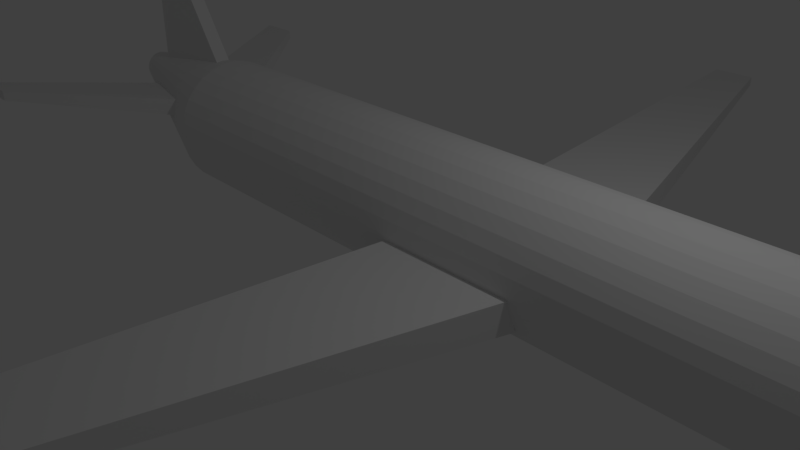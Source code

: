 # Source: untitled.blend  (saved by Blender 2.79.0; exported with 4.5.12 LTS)
import bpy
from mathutils import Matrix  # noqa: F401  (used for matrix-valued properties, if any)

bpy.ops.wm.read_factory_settings(use_empty=True)
scene = bpy.context.scene
scene.name = 'Scene'

# ---- collections
col_collection_1 = bpy.data.collections.new('Collection 1'); scene.collection.children.link(col_collection_1)

# ---- world
world_world = bpy.data.worlds.new('World'); scene.world = world_world
world_world.color = (0.05088, 0.05088, 0.05088)
world_world.use_sun_shadow = False
world_world.sun_shadow_jitter_overblur = 0.0
world_world.cycles.sampling_method = 'MANUAL'

# ---- cameras
cam_camera = bpy.data.cameras.new('Camera')
cam_camera.clip_end = 100.0
cam_camera.lens = 35.0
cam_camera.sensor_width = 32.0
cam_camera.sensor_height = 18.0
cam_camera.ortho_scale = 7.314
cam_camera.dof.focus_distance = 0.0
cam_camera.dof.aperture_fstop = 128.0

# ---- lights
light_lamp = bpy.data.lights.new('Lamp', 'POINT')
light_lamp.transmission_factor = 0.0
light_lamp.cutoff_distance = 30.0
light_lamp.energy = 100.0
light_lamp.shadow_buffer_clip_start = 1.001
light_lamp.shadow_soft_size = 0.1
light_lamp.shadow_maximum_resolution = 0.006
light_lamp.use_absolute_resolution = True

# ---- meshes
me_cube_004 = bpy.data.meshes.new('Cube.004')
me_cube_004.from_pydata([(-0.5247, -0.1149, -1.0), (-0.5247, -0.1149, 1.0), (-0.5247, 0.1149, -1.0), (-0.5247, 0.1149, 1.0), (1.187, -0.1149, -1.0), (-0.1377, -0.1149, 1.0), (1.187, 0.1149, -1.0), (-0.1377, 0.1149, 1.0)], [], [(0, 1, 3, 2), (2, 3, 7, 6), (6, 7, 5, 4), (4, 5, 1, 0), (2, 6, 4, 0), (7, 3, 1, 5)])
me_cube_004.use_remesh_preserve_volume = False
me_cube_004.use_remesh_preserve_attributes = False
me_cube_004.use_mirror_vertex_groups = False
me_cube_004.update()
me_cube_003 = bpy.data.meshes.new('Cube.003')
me_cube_003.from_pydata([(-2.082, -1.402, 0.194), (-2.082, -1.402, 0.3449), (-0.6621, 1.0, -0.147), (-0.6621, 1.0, 0.147), (-1.403, -1.402, 0.194), (-1.403, -1.402, 0.3449), (0.6621, 1.0, -0.147), (0.6621, 1.0, 0.147)], [], [(0, 1, 3, 2), (2, 3, 7, 6), (6, 7, 5, 4), (4, 5, 1, 0), (2, 6, 4, 0), (7, 3, 1, 5)])
me_cube_003.use_remesh_preserve_volume = False
me_cube_003.use_remesh_preserve_attributes = False
me_cube_003.use_mirror_vertex_groups = False
me_cube_003.update()
me_cube_002 = bpy.data.meshes.new('Cube.002')
me_cube_002.from_pydata([(-2.118, -7.401, -0.08338), (-2.118, -7.401, 0.08338), (-1.0, 1.0, -0.222), (-1.0, 1.0, 0.222), (-1.367, -7.401, -0.08338), (-1.367, -7.401, 0.08338), (1.0, 1.0, -0.222), (1.0, 1.0, 0.222)], [], [(0, 1, 3, 2), (2, 3, 7, 6), (6, 7, 5, 4), (4, 5, 1, 0), (2, 6, 4, 0), (7, 3, 1, 5)])
me_cube_002.use_remesh_preserve_volume = False
me_cube_002.use_remesh_preserve_attributes = False
me_cube_002.use_mirror_vertex_groups = False
me_cube_002.update()
me_cylinder = bpy.data.meshes.new('Cylinder')
me_cylinder.from_pydata([(-3.337e-07, 0.9949, 6.8), (0.1951, 0.9757, 6.8), (0.3827, 0.9187, 6.8), (0.5556, 0.8263, 6.8), (0.7071, 0.702, 6.8), (0.8315, 0.5504, 6.8), (0.9239, 0.3776, 6.8), (0.9808, 0.19, 6.8), (1.0, -0.00513, 6.8), (0.9808, -0.2002, 6.8), (0.9239, -0.3878, 6.8), (0.5213, -0.1008, 8.261), (0.8315, -0.5607, 6.8), (0.7071, -0.7122, 6.8), (0.4671, -0.1819, 8.261), (0.5556, -0.8366, 6.8), (0.3827, -0.929, 6.8), (0.386, -0.2361, 8.261), (0.1951, -0.9859, 6.8), (-6.596e-07, -1.005, 6.8), (0.2904, -0.2551, 8.261), (-0.1951, -0.9859, 6.8), (-0.3827, -0.929, 6.8), (0.1947, -0.2361, 8.261), (-0.5556, -0.8366, 6.8), (-0.7071, -0.7122, 6.8), (0.1136, -0.1819, 8.261), (-0.8315, -0.5607, 6.8), (-0.9239, -0.3878, 6.8), (-0.9808, -0.2002, 6.8), (-1.0, -0.005129, 6.8), (-0.9808, 0.19, 6.8), (-0.9239, 0.3776, 6.8), (-0.8315, 0.5504, 6.8), (-0.7071, 0.702, 6.8), (-0.5556, 0.8263, 6.8), (-0.3827, 0.9187, 6.8), (0.1947, 0.2258, 8.261), (-0.1951, 0.9757, 6.8), (0.5384, -0.00513, 8.255), (0.05375, 0.06747, 8.28), (0.08903, 0.133, 8.303), (0.144, 0.1849, 8.32), (0.2132, 0.2183, 8.332), (0.29, 0.2298, 8.336), (0.3668, 0.2183, 8.332), (0.436, 0.1849, 8.32), (0.491, 0.133, 8.303), (0.5263, 0.06747, 8.28), (0.08903, 0.1101, 8.345), (0.144, 0.1535, 8.379), (0.2132, 0.1813, 8.4), (0.29, 0.1909, 8.408), (0.3668, 0.1813, 8.4), (0.436, 0.1535, 8.379), (0.491, 0.1101, 8.345), (0.08903, 0.07473, 8.377), (0.144, 0.1048, 8.423), (0.2132, 0.1241, 8.453), (0.29, 0.1307, 8.463), (0.3668, 0.1241, 8.453), (0.436, 0.1048, 8.423), (0.491, 0.07473, 8.377), (0.05375, 0.01371, 8.33), (0.08903, 0.03071, 8.397), (0.144, 0.0442, 8.45), (0.2132, 0.05287, 8.484), (0.29, 0.05585, 8.496), (0.3668, 0.05287, 8.484), (0.436, 0.0442, 8.45), (0.491, 0.03071, 8.397), (0.5263, 0.01371, 8.33), (0.08903, -0.01719, 8.401), (0.144, -0.02173, 8.455), (0.2132, -0.02464, 8.491), (0.29, -0.02564, 8.503), (0.3668, -0.02464, 8.491), (0.436, -0.02173, 8.455), (0.491, -0.01719, 8.401), (0.05375, -0.03597, 8.325), (0.08903, -0.06378, 8.389), (0.144, -0.08586, 8.439), (0.2132, -0.1, 8.472), (0.29, -0.1049, 8.483), (0.3668, -0.1, 8.472), (0.436, -0.08586, 8.439), (0.491, -0.06378, 8.389), (0.5263, -0.03597, 8.325), (0.08903, -0.104, 8.363), (0.144, -0.1412, 8.403), (0.2132, -0.1651, 8.429), (0.29, -0.1734, 8.438), (0.3668, -0.1651, 8.429), (0.436, -0.1412, 8.403), (0.491, -0.104, 8.363), (0.05375, -0.07264, 8.292), (0.08903, -0.1335, 8.325), (0.144, -0.1819, 8.351), (0.2132, -0.2129, 8.368), (0.29, -0.2236, 8.373), (0.3668, -0.2129, 8.368), (0.436, -0.1819, 8.351), (0.491, -0.1335, 8.325), (0.5263, -0.07264, 8.292), (0.08903, -0.1491, 8.279), (0.144, -0.2034, 8.288), (0.436, -0.2034, 8.288), (0.491, -0.1491, 8.279), (0.05375, -0.08085, 8.243), (0.08903, -0.1491, 8.231), (0.144, -0.2034, 8.222), (0.2132, -0.2382, 8.216), (0.29, -0.2502, 8.214), (0.3668, -0.2382, 8.216), (0.436, -0.2034, 8.222), (0.491, -0.1491, 8.231), (0.08903, -0.1335, 8.186), (0.144, -0.1819, 8.16), (0.2132, -0.2129, 8.143), (0.29, -0.2236, 8.137), (0.3668, -0.2129, 8.143), (0.436, -0.1819, 8.16), (0.491, -0.1335, 8.186), (0.04159, -0.005131, 8.255), (0.05375, -0.05712, 8.199), (0.08903, -0.104, 8.148), (0.144, -0.1412, 8.107), (0.2132, -0.1651, 8.081), (0.29, -0.1734, 8.072), (0.3668, -0.1651, 8.081), (0.436, -0.1412, 8.107), (0.491, -0.104, 8.148), (0.5263, -0.05712, 8.199), (0.08903, -0.06378, 8.121), (0.144, -0.08586, 8.071), (0.2132, -0.1, 8.039), (0.29, -0.1049, 8.028), (0.3668, -0.1, 8.039), (0.436, -0.08586, 8.071), (0.491, -0.06378, 8.121), (0.05375, -0.01147, 8.179), (0.08903, -0.01719, 8.11), (0.144, -0.02173, 8.055), (0.2132, -0.02464, 8.02), (0.29, -0.02564, 8.008), (0.3668, -0.02464, 8.02), (0.436, -0.02173, 8.055), (0.491, -0.01719, 8.11), (0.5263, -0.01147, 8.179), (0.08903, 0.03071, 8.114), (0.144, 0.0442, 8.06), (0.2132, 0.05287, 8.026), (0.29, 0.05585, 8.014), (0.3668, 0.05287, 8.026), (0.436, 0.0442, 8.06), (0.491, 0.03071, 8.114), (0.05375, 0.03685, 8.191), (0.08903, 0.07473, 8.133), (0.144, 0.1048, 8.087), (0.2132, 0.1241, 8.057), (0.29, 0.1307, 8.047), (0.3668, 0.1241, 8.057), (0.436, 0.1048, 8.087), (0.491, 0.07473, 8.133), (0.5263, 0.03685, 8.191), (0.08903, 0.1101, 8.166), (0.144, 0.1535, 8.132), (0.2132, 0.1813, 8.11), (0.29, 0.1909, 8.103), (0.3668, 0.1813, 8.11), (0.436, 0.1535, 8.132), (0.491, 0.1101, 8.166), (0.05375, 0.06747, 8.23), (0.08903, 0.133, 8.208), (0.144, 0.1849, 8.19), (0.2132, 0.2183, 8.178), (0.29, 0.2298, 8.175), (0.3668, 0.2183, 8.178), (0.436, 0.1849, 8.19), (0.491, 0.133, 8.208), (0.5263, 0.06747, 8.23), (0.08903, 0.1409, 8.255), (0.144, 0.1958, 8.255), (0.29, 0.2433, 8.255), (0.3668, 0.2311, 8.255), (0.436, 0.1958, 8.255), (0.491, 0.1409, 8.255), (2.179e-07, 0.9905, -5.819), (-0.4513, 0.2405, -8.131), (-0.1951, 0.9713, -5.819), (-0.5001, 0.2357, -8.131), (-0.3827, 0.9144, -5.819), (-0.547, 0.2215, -8.131), (-0.5556, 0.822, -5.819), (-0.5902, 0.1984, -8.131), (-0.7071, 0.6976, -5.819), (-0.6281, 0.1673, -8.131), (-0.8315, 0.5461, -5.819), (-0.6592, 0.1294, -8.131), (-0.9239, 0.3732, -5.819), (-0.6823, 0.08616, -8.131), (-0.9808, 0.1856, -5.819), (-0.6965, 0.03927, -8.131), (-1.0, -0.009506, -5.819), (-0.7013, -0.009506, -8.131), (-0.9808, -0.2046, -5.819), (-0.6965, -0.05828, -8.131), (-0.9239, -0.3922, -5.819), (-0.6823, -0.1052, -8.131), (-0.8315, -0.5651, -5.819), (-0.6592, -0.1484, -8.131), (-0.7071, -0.7166, -5.819), (-0.6281, -0.1863, -8.131), (-0.5556, -0.841, -5.819), (-0.5902, -0.2174, -8.131), (-0.3827, -0.9334, -5.819), (-0.547, -0.2405, -8.131), (-0.1951, -0.9903, -5.819), (-0.5001, -0.2547, -8.131), (5.437e-07, -1.01, -5.819), (-0.4513, -0.2595, -8.131), (0.1951, -0.9903, -5.819), (-0.4025, -0.2547, -8.131), (0.3827, -0.9334, -5.819), (-0.3556, -0.2405, -8.131), (0.5556, -0.841, -5.819), (-0.3124, -0.2174, -8.131), (0.7071, -0.7166, -5.819), (-0.2745, -0.1863, -8.131), (0.8315, -0.5651, -5.819), (-0.2434, -0.1484, -8.131), (0.9239, -0.3922, -5.819), (-0.2203, -0.1052, -8.131), (0.9808, -0.2046, -5.819), (-0.2061, -0.05828, -8.131), (1.0, -0.009505, -5.819), (-0.2013, -0.009505, -8.131), (0.9808, 0.1856, -5.819), (-0.2061, 0.03927, -8.131), (0.9239, 0.3732, -5.819), (-0.2203, 0.08617, -8.131), (0.8315, 0.5461, -5.819), (-0.2434, 0.1294, -8.131), (0.7071, 0.6976, -5.819), (-0.2745, 0.1673, -8.131), (0.5556, 0.822, -5.819), (-0.3124, 0.1984, -8.131), (0.3827, 0.9144, -5.819), (-0.3556, 0.2215, -8.131), (0.1951, 0.9713, -5.819), (-0.4025, 0.2357, -8.131)], [], [(187, 0, 1, 249), (249, 1, 2, 247), (247, 2, 3, 245), (245, 3, 4, 243), (243, 4, 5, 241), (241, 5, 6, 239), (239, 6, 7, 237), (237, 7, 8, 235), (235, 8, 9, 233), (233, 9, 10, 231), (231, 10, 12, 229), (229, 12, 13, 227), (227, 13, 15, 225), (225, 15, 16, 223), (223, 16, 18, 221), (221, 18, 19, 219), (219, 19, 21, 217), (217, 21, 22, 215), (215, 22, 24, 213), (213, 24, 25, 211), (211, 25, 27, 209), (209, 27, 28, 207), (207, 28, 29, 205), (205, 29, 30, 203), (203, 30, 31, 201), (201, 31, 32, 199), (199, 32, 33, 197), (197, 33, 34, 195), (195, 34, 35, 193), (193, 35, 36, 191), (191, 36, 38, 189), (189, 38, 0, 187), (0, 183, 1), (1, 183, 184, 2), (2, 184, 3), (3, 184, 185, 4), (4, 185, 180, 5), (5, 180, 6), (6, 180, 39, 7), (7, 39, 8), (8, 39, 11, 9), (9, 11, 10), (10, 11, 14, 12), (12, 14, 13), (13, 14, 17, 15), (15, 17, 16), (16, 17, 20, 18), (18, 20, 19), (19, 20, 23, 21), (21, 23, 22), (22, 23, 26, 24), (24, 26, 25), (25, 26, 27), (27, 26, 108, 28), (28, 108, 29), (29, 108, 123, 30), (30, 123, 31), (31, 123, 172, 32), (32, 172, 33), (33, 172, 181, 34), (34, 181, 35), (35, 181, 37, 36), (183, 37, 181, 172, 123, 108, 26, 23, 20, 17, 14, 11, 39, 180, 185, 184), (36, 37, 38), (38, 37, 183, 0), (0, 1, 2, 3, 4, 5, 6, 7, 8, 9, 10, 12, 13, 15, 16, 18, 19, 21, 22, 24, 25, 27, 28, 29, 30, 31, 32, 33, 34, 35, 36, 38), (186, 185, 46, 47), (183, 37, 43, 44), (181, 172, 40, 41), (180, 186, 47, 48), (184, 183, 44, 45), (182, 181, 41, 42), (39, 180, 48), (185, 184, 45, 46), (37, 182, 42, 43), (172, 123, 40), (44, 43, 51, 52), (41, 40, 49), (48, 47, 55), (45, 44, 52, 53), (42, 41, 49, 50), (46, 45, 53, 54), (43, 42, 50, 51), (47, 46, 54, 55), (40, 123, 63), (55, 54, 61, 62), (52, 51, 58, 59), (49, 40, 63, 56), (48, 55, 62, 71), (53, 52, 59, 60), (50, 49, 56, 57), (39, 48, 71), (54, 53, 60, 61), (51, 50, 57, 58), (61, 60, 68, 69), (58, 57, 65, 66), (62, 61, 69, 70), (59, 58, 66, 67), (56, 63, 64), (71, 62, 70), (60, 59, 67, 68), (57, 56, 64, 65), (65, 64, 72, 73), (39, 71, 87), (69, 68, 76, 77), (66, 65, 73, 74), (63, 123, 79), (70, 69, 77, 78), (67, 66, 74, 75), (64, 63, 79, 72), (71, 70, 78, 87), (68, 67, 75, 76), (76, 75, 83, 84), (73, 72, 80, 81), (77, 76, 84, 85), (74, 73, 81, 82), (78, 77, 85, 86), (75, 74, 82, 83), (72, 79, 80), (87, 78, 86), (80, 79, 95, 88), (87, 86, 94, 103), (84, 83, 91, 92), (81, 80, 88, 89), (39, 87, 103), (85, 84, 92, 93), (82, 81, 89, 90), (79, 123, 95), (86, 85, 93, 94), (83, 82, 90, 91), (94, 93, 101, 102), (91, 90, 98, 99), (88, 95, 96), (103, 94, 102), (92, 91, 99, 100), (89, 88, 96, 97), (93, 92, 100, 101), (90, 89, 97, 98), (98, 97, 105, 23), (95, 123, 108), (102, 101, 106, 107), (99, 98, 23, 20), (96, 95, 108, 104), (103, 102, 107, 11), (100, 99, 20, 17), (97, 96, 104, 105), (39, 103, 11), (101, 100, 17, 106), (106, 17, 113, 114), (23, 105, 110, 111), (107, 106, 114, 115), (20, 23, 111, 112), (104, 108, 109), (11, 107, 115), (17, 20, 112, 113), (105, 104, 109, 110), (110, 109, 116, 117), (39, 11, 132), (114, 113, 120, 121), (111, 110, 117, 118), (108, 123, 124), (115, 114, 121, 122), (112, 111, 118, 119), (109, 108, 124, 116), (11, 115, 122, 132), (113, 112, 119, 120), (132, 122, 131), (120, 119, 128, 129), (117, 116, 125, 126), (121, 120, 129, 130), (118, 117, 126, 127), (122, 121, 130, 131), (119, 118, 127, 128), (116, 124, 125), (128, 127, 135, 136), (125, 124, 133), (132, 131, 139), (129, 128, 136, 137), (126, 125, 133, 134), (130, 129, 137, 138), (127, 126, 134, 135), (131, 130, 138, 139), (124, 123, 140), (139, 138, 146, 147), (136, 135, 143, 144), (133, 124, 140, 141), (132, 139, 147, 148), (137, 136, 144, 145), (134, 133, 141, 142), (39, 132, 148), (138, 137, 145, 146), (135, 134, 142, 143), (143, 142, 150, 151), (147, 146, 154, 155), (144, 143, 151, 152), (141, 140, 149), (148, 147, 155), (145, 144, 152, 153), (142, 141, 149, 150), (146, 145, 153, 154), (39, 148, 164), (154, 153, 161, 162), (151, 150, 158, 159), (140, 123, 156), (155, 154, 162, 163), (152, 151, 159, 160), (149, 140, 156, 157), (148, 155, 163, 164), (153, 152, 160, 161), (150, 149, 157, 158), (161, 160, 168, 169), (158, 157, 165, 166), (162, 161, 169, 170), (159, 158, 166, 167), (163, 162, 170, 171), (160, 159, 167, 168), (157, 156, 165), (164, 163, 171), (165, 156, 172, 173), (164, 171, 179, 180), (169, 168, 176, 177), (166, 165, 173, 174), (39, 164, 180), (170, 169, 177, 178), (167, 166, 174, 175), (156, 123, 172), (171, 170, 178, 179), (168, 167, 175, 176), (176, 175, 37, 183), (173, 172, 181), (180, 179, 186), (177, 176, 183, 184), (174, 173, 181, 182), (178, 177, 184, 185), (175, 174, 182, 37), (179, 178, 185, 186), (187, 188, 190, 189), (189, 190, 192, 191), (191, 192, 194, 193), (193, 194, 196, 195), (195, 196, 198, 197), (197, 198, 200, 199), (199, 200, 202, 201), (201, 202, 204, 203), (203, 204, 206, 205), (205, 206, 208, 207), (207, 208, 210, 209), (209, 210, 212, 211), (211, 212, 214, 213), (213, 214, 216, 215), (215, 216, 218, 217), (217, 218, 220, 219), (219, 220, 222, 221), (221, 222, 224, 223), (223, 224, 226, 225), (225, 226, 228, 227), (227, 228, 230, 229), (229, 230, 232, 231), (231, 232, 234, 233), (233, 234, 236, 235), (235, 236, 238, 237), (237, 238, 240, 239), (239, 240, 242, 241), (241, 242, 244, 243), (243, 244, 246, 245), (245, 246, 248, 247), (190, 188, 250, 248, 246, 244, 242, 240, 238, 236, 234, 232, 230, 228, 226, 224, 222, 220, 218, 216, 214, 212, 210, 208, 206, 204, 202, 200, 198, 196, 194, 192), (247, 248, 250, 249), (249, 250, 188, 187), (187, 189, 191, 193, 195, 197, 199, 201, 203, 205, 207, 209, 211, 213, 215, 217, 219, 221, 223, 225, 227, 229, 231, 233, 235, 237, 239, 241, 243, 245, 247, 249)])
me_cylinder.use_remesh_preserve_volume = False
me_cylinder.use_remesh_preserve_attributes = False
me_cylinder.use_mirror_vertex_groups = False
me_cylinder.update()

# ---- objects
ob_cube_004 = bpy.data.objects.new('Cube.004', me_cube_004)
ob_cube_003 = bpy.data.objects.new('Cube.003', me_cube_003)
ob_cube_002 = bpy.data.objects.new('Cube.002', me_cube_003)
ob_cube_001 = bpy.data.objects.new('Cube.001', me_cube_002)
ob_cube = bpy.data.objects.new('Cube', me_cube_002)
ob_cylinder = bpy.data.objects.new('Cylinder', me_cylinder)
ob_lamp = bpy.data.objects.new('Lamp', light_lamp)
ob_camera = bpy.data.objects.new('Camera', cam_camera)

# ---- transforms, parenting, visibility, modifiers, constraints
ob_cube_004.location = (-5.636, 0.9289, 2.176)
ob_cube_004.lineart.crease_threshold = 0.0
ob_cube_003.location = (-5.224, 2.368, 0.6927)
ob_cube_003.scale = (1.0, -1.0, 1.0)
ob_cube_003.lineart.crease_threshold = 0.0
ob_cube_002.location = (-5.224, -0.5008, 0.6927)
ob_cube_002.lineart.crease_threshold = 0.0
ob_cube_001.location = (1.36, 2.753, 0.1358)
ob_cube_001.rotation_euler = (3.142, 0.0, 0.0)
ob_cube_001.lineart.crease_threshold = 0.0
ob_cube.location = (1.381, -0.9496, 0.1358)
ob_cube.lineart.crease_threshold = 0.0
ob_cylinder.location = (1.456, 0.9411, 0.436)
ob_cylinder.rotation_euler = (0.0, 1.571, 0.0)
ob_cylinder.lineart.crease_threshold = 0.0
ob_lamp.location = (4.076, 1.005, 5.904)
ob_lamp.rotation_euler = (0.6503, 0.05522, 1.866)
ob_lamp.lock_rotations_4d = False
ob_lamp.empty_display_type = 'ARROWS'
ob_lamp.color = (0.0, 0.0, 0.0, 0.0)
ob_lamp.lineart.crease_threshold = 0.0
ob_camera.location = (7.481, -6.508, 5.344)
ob_camera.rotation_euler = (1.109, 0.0, 0.8149)
ob_camera.lock_rotations_4d = False
ob_camera.empty_display_type = 'ARROWS'
ob_camera.color = (0.0, 0.0, 0.0, 0.0)
ob_camera.display_type = 'WIRE'
ob_camera.lineart.crease_threshold = 0.0

# ---- collection membership
col_collection_1.objects.link(ob_cube_004)
col_collection_1.objects.link(ob_cube_003)
col_collection_1.objects.link(ob_cube_002)
col_collection_1.objects.link(ob_cube_001)
col_collection_1.objects.link(ob_cube)
col_collection_1.objects.link(ob_cylinder)
col_collection_1.objects.link(ob_lamp)
col_collection_1.objects.link(ob_camera)

# ---- scene / render settings (as saved in the file)
scene.camera = ob_camera
scene.frame_start = 1; scene.frame_end = 250; scene.frame_set(1)
scene.render.engine = 'BLENDER_EEVEE_NEXT'
scene.render.resolution_percentage = 50
scene.render.dither_intensity = 0.0
scene.cycles.use_denoising = False
scene.cycles.samples = 128
scene.cycles.sampling_pattern = 'TABULATED_SOBOL'
scene.cycles.use_adaptive_sampling = False
scene.cycles.use_light_tree = False
scene.cycles.blur_glossy = 0.0
scene.cycles.sample_clamp_indirect = 0.0
scene.view_settings.view_transform = 'Standard'
bpy.context.view_layer.update()

